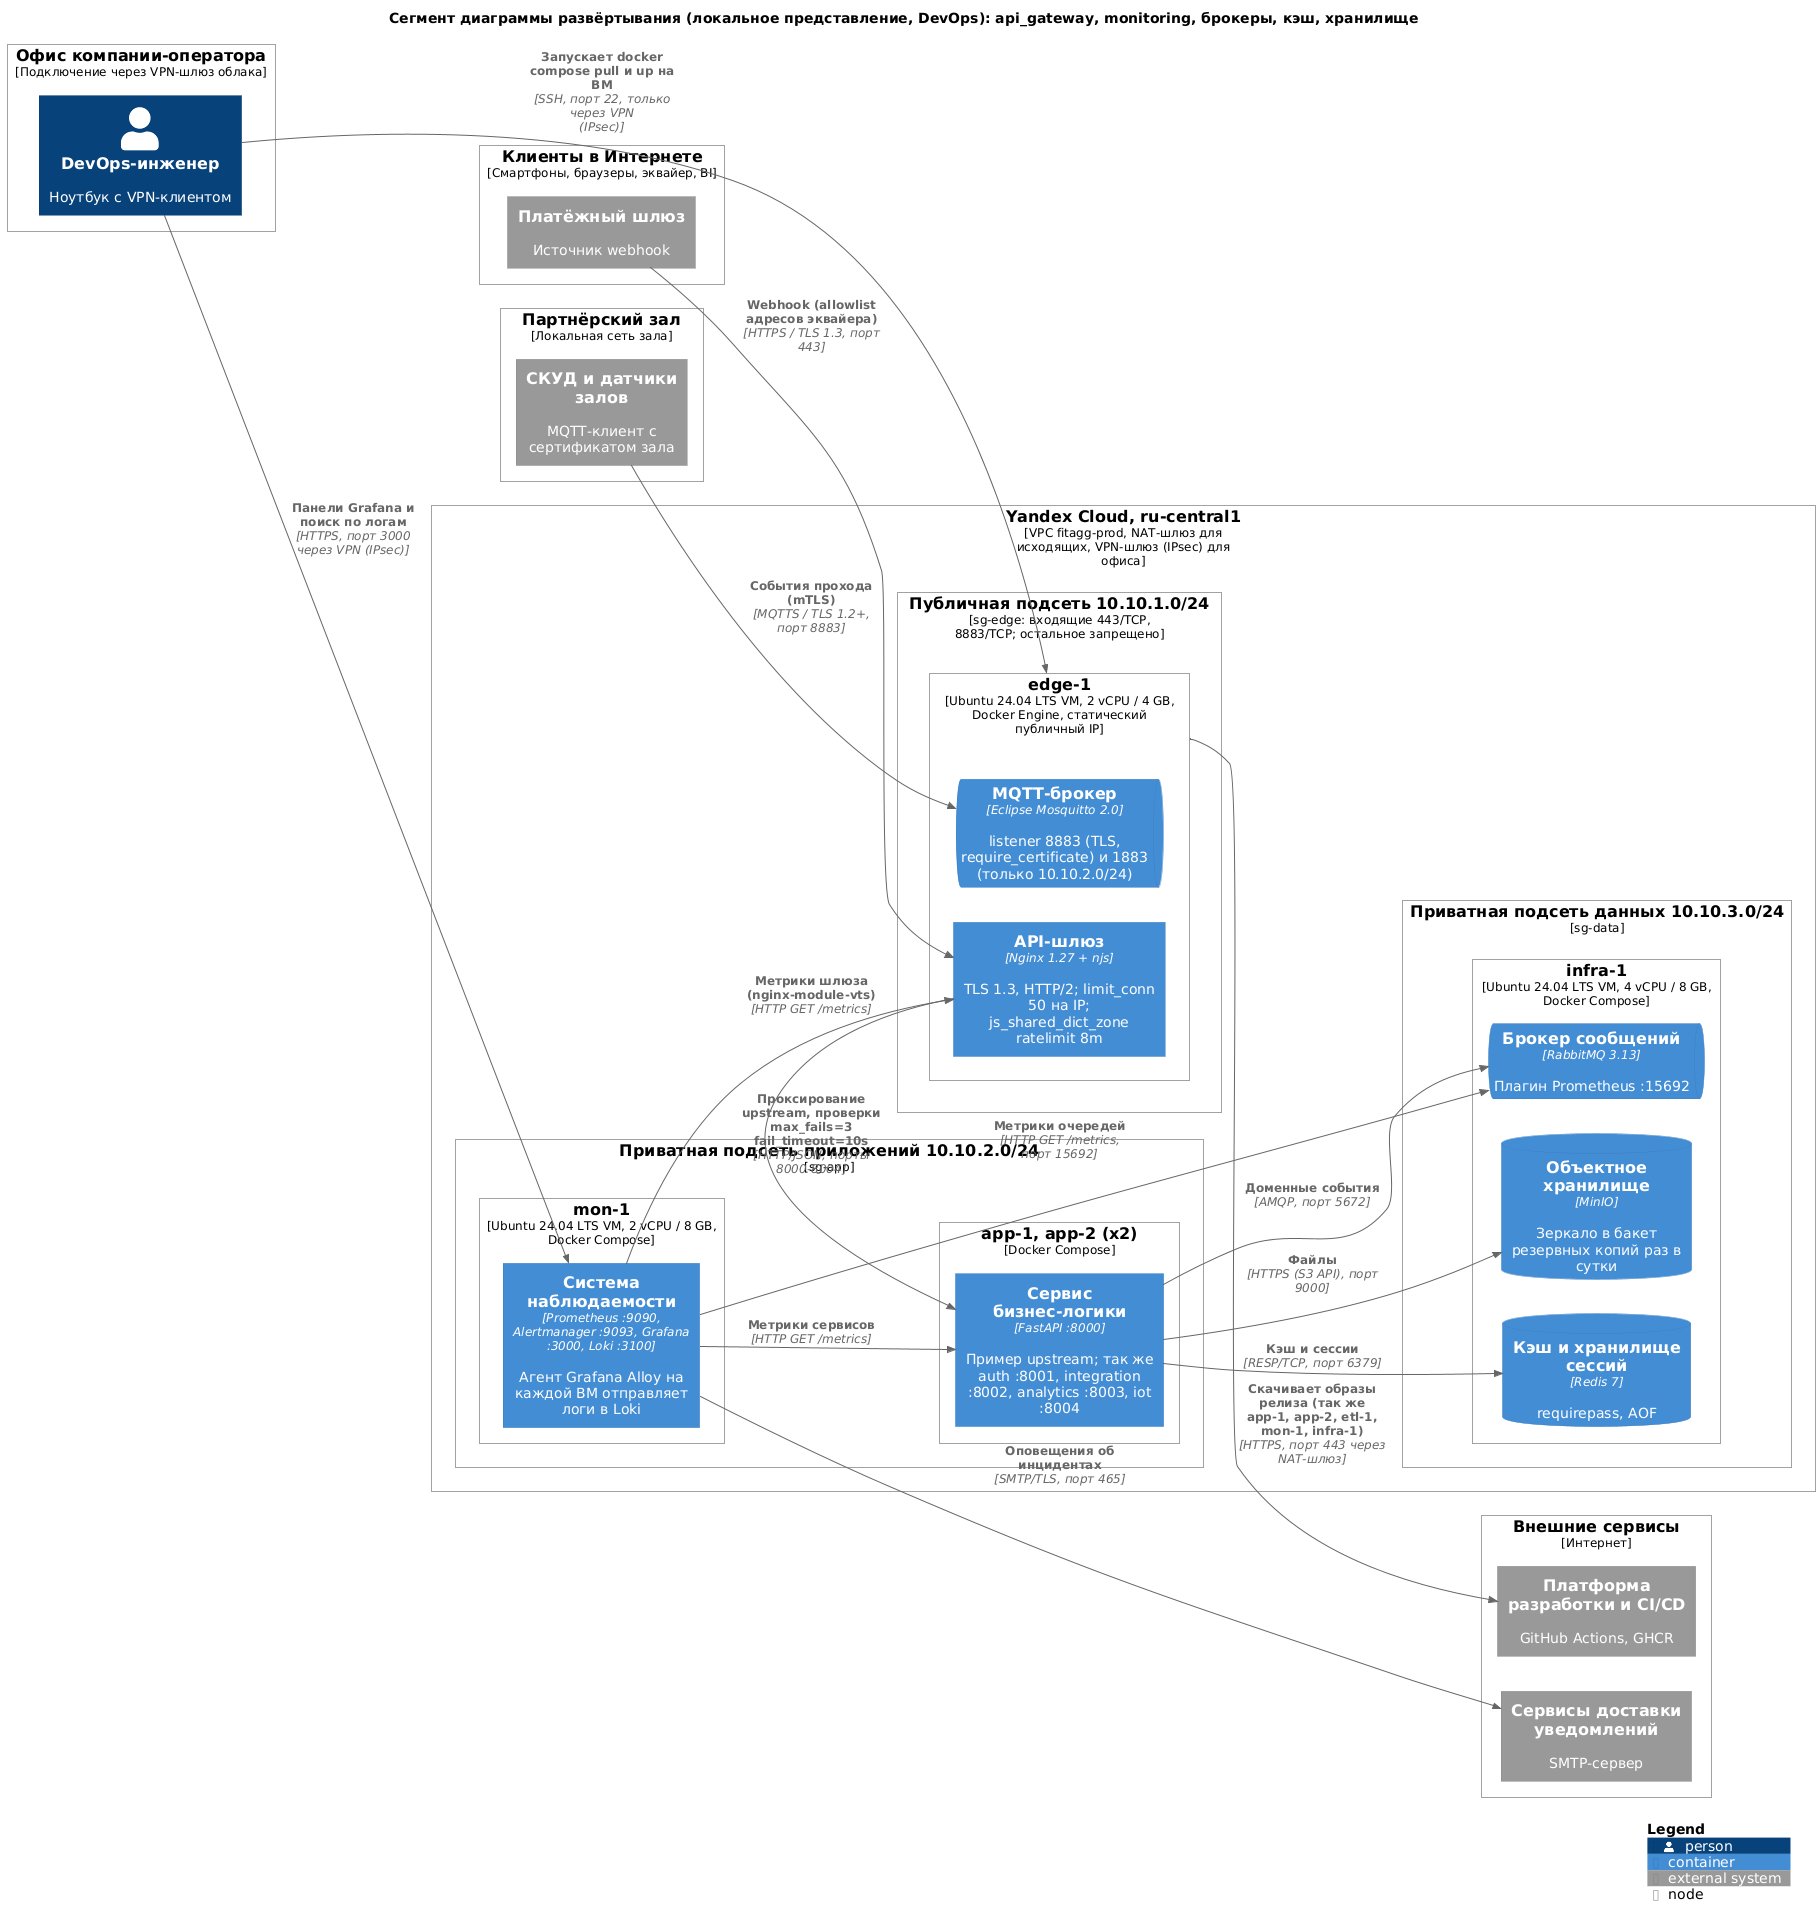

The diagram above was rendered by PlantUML. Its source (embedded in the PNG):
@startuml deployment_devops
!include https://raw.githubusercontent.com/plantuml-stdlib/C4-PlantUML/master/C4_Deployment.puml

LAYOUT_LEFT_RIGHT()
title Сегмент диаграммы развёртывания (локальное представление, DevOps): api_gateway, monitoring, брокеры, кэш, хранилище

Deployment_Node(clients, "Клиенты в Интернете", "Смартфоны, браузеры, эквайер, BI") {
  System_Ext(payment_gateway, "Платёжный шлюз", "Источник webhook")
}
Deployment_Node(gym_site, "Партнёрский зал", "Локальная сеть зала") {
  System_Ext(access_control, "СКУД и датчики залов", "MQTT-клиент с сертификатом зала")
}
Deployment_Node(yc, "Yandex Cloud, ru-central1", "VPC fitagg-prod, NAT-шлюз для исходящих, VPN-шлюз (IPsec) для офиса") {
  Deployment_Node(dmz, "Публичная подсеть 10.10.1.0/24", "sg-edge: входящие 443/TCP, 8883/TCP; остальное запрещено") {
    Deployment_Node(edge, "edge-1", "Ubuntu 24.04 LTS VM, 2 vCPU / 4 GB, Docker Engine, статический публичный IP") {
      Container(api_gateway, "API-шлюз", "Nginx 1.27 + njs", "TLS 1.3, HTTP/2; limit_conn 50 на IP; js_shared_dict_zone ratelimit 8m")
      ContainerQueue(mqtt_broker, "MQTT-брокер", "Eclipse Mosquitto 2.0", "listener 8883 (TLS, require_certificate) и 1883 (только 10.10.2.0/24)")
    }
  }
  Deployment_Node(app_net, "Приватная подсеть приложений 10.10.2.0/24", "sg-app") {
    Deployment_Node(app, "app-1, app-2 (x2)", "Docker Compose") {
      Container(core_api, "Сервис бизнес-логики", "FastAPI :8000", "Пример upstream; так же auth :8001, integration :8002, analytics :8003, iot :8004")
    }
    Deployment_Node(mon_vm, "mon-1", "Ubuntu 24.04 LTS VM, 2 vCPU / 8 GB, Docker Compose") {
      Container(monitoring, "Система наблюдаемости", "Prometheus :9090, Alertmanager :9093, Grafana :3000, Loki :3100", "Агент Grafana Alloy на каждой ВМ отправляет логи в Loki")
    }
  }
  Deployment_Node(data_net, "Приватная подсеть данных 10.10.3.0/24", "sg-data") {
    Deployment_Node(infra, "infra-1", "Ubuntu 24.04 LTS VM, 4 vCPU / 8 GB, Docker Compose") {
      ContainerDb(cache, "Кэш и хранилище сессий", "Redis 7", "requirepass, AOF")
      ContainerQueue(message_broker, "Брокер сообщений", "RabbitMQ 3.13", "Плагин Prometheus :15692")
      ContainerDb(object_storage, "Объектное хранилище", "MinIO", "Зеркало в бакет резервных копий раз в сутки")
    }
  }
}
Deployment_Node(office, "Офис компании-оператора", "Подключение через VPN-шлюз облака") {
  Person(devops, "DevOps-инженер", "Ноутбук с VPN-клиентом")
}
Deployment_Node(internet, "Внешние сервисы", "Интернет") {
  System_Ext(notification_gateway, "Сервисы доставки уведомлений", "SMTP-сервер")
  System_Ext(ci_cd, "Платформа разработки и CI/CD", "GitHub Actions, GHCR")
}

Rel(payment_gateway, api_gateway, "Webhook (allowlist адресов эквайера)", "HTTPS / TLS 1.3, порт 443")
Rel(access_control, mqtt_broker, "События прохода (mTLS)", "MQTTS / TLS 1.2+, порт 8883")
Rel(api_gateway, core_api, "Проксирование upstream, проверки max_fails=3 fail_timeout=10s", "HTTP/JSON, порты 8000-8004")
Rel(monitoring, api_gateway, "Метрики шлюза (nginx-module-vts)", "HTTP GET /metrics")
Rel(monitoring, core_api, "Метрики сервисов", "HTTP GET /metrics")
Rel(monitoring, message_broker, "Метрики очередей", "HTTP GET /metrics, порт 15692")
Rel(monitoring, notification_gateway, "Оповещения об инцидентах", "SMTP/TLS, порт 465")
Rel(devops, monitoring, "Панели Grafana и поиск по логам", "HTTPS, порт 3000 через VPN (IPsec)")
Rel(edge, ci_cd, "Скачивает образы релиза (так же app-1, app-2, etl-1, mon-1, infra-1)", "HTTPS, порт 443 через NAT-шлюз")
Rel(devops, edge, "Запускает docker compose pull и up на ВМ", "SSH, порт 22, только через VPN (IPsec)")
Rel(core_api, cache, "Кэш и сессии", "RESP/TCP, порт 6379")
Rel(core_api, message_broker, "Доменные события", "AMQP, порт 5672")
Rel(core_api, object_storage, "Файлы", "HTTPS (S3 API), порт 9000")

SHOW_LEGEND()
@enduml